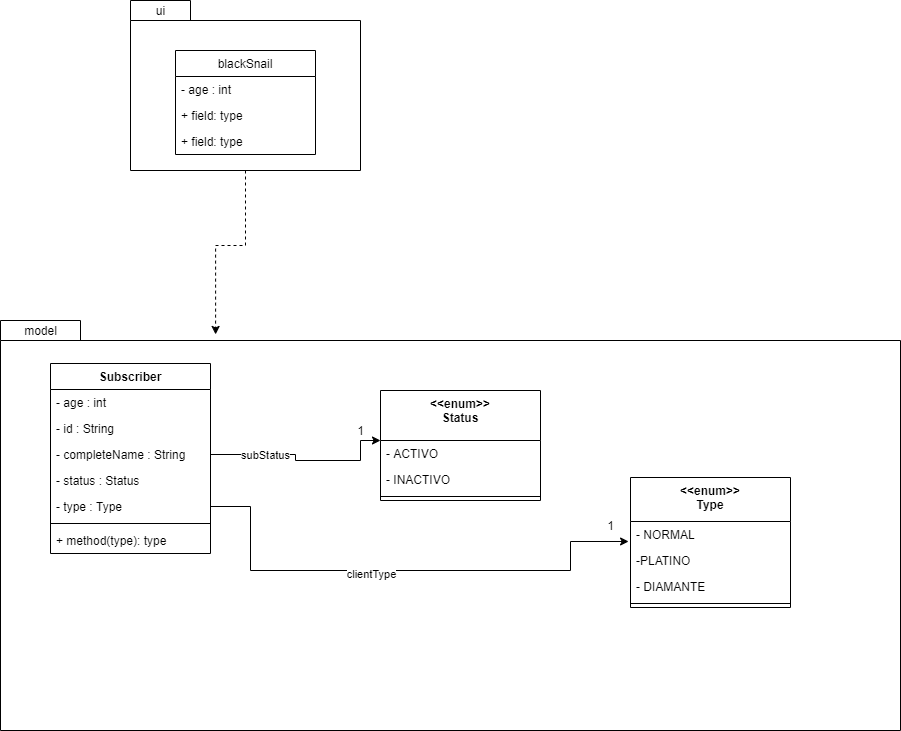

The diagram above was exported from draw.io. Its source (the exported page's mxGraphModel, read from the mxfile embedded in the PNG):
<mxGraphModel dx="1422" dy="794" grid="1" gridSize="10" guides="1" tooltips="1" connect="1" arrows="1" fold="1" page="1" pageScale="1" pageWidth="827" pageHeight="1169" math="0" shadow="0">
  <root>
    <mxCell id="0" />
    <mxCell id="1" parent="0" />
    <mxCell id="TpDf0E_ugDWw6HCOxkNM-30" style="edgeStyle=orthogonalEdgeStyle;rounded=0;orthogonalLoop=1;jettySize=auto;html=1;exitX=0.5;exitY=1;exitDx=0;exitDy=0;exitPerimeter=0;entryX=0.239;entryY=0.034;entryDx=0;entryDy=0;entryPerimeter=0;dashed=1;" edge="1" parent="1" source="TpDf0E_ugDWw6HCOxkNM-3" target="TpDf0E_ugDWw6HCOxkNM-4">
      <mxGeometry relative="1" as="geometry" />
    </mxCell>
    <mxCell id="TpDf0E_ugDWw6HCOxkNM-3" value="" style="shape=folder;fontStyle=1;spacingTop=10;tabWidth=60;tabHeight=20;tabPosition=left;html=1;" vertex="1" parent="1">
      <mxGeometry x="390" y="180" width="230" height="170" as="geometry" />
    </mxCell>
    <mxCell id="TpDf0E_ugDWw6HCOxkNM-4" value="" style="shape=folder;fontStyle=1;spacingTop=10;tabWidth=80;tabHeight=20;tabPosition=left;html=1;" vertex="1" parent="1">
      <mxGeometry x="260" y="500" width="900" height="410" as="geometry" />
    </mxCell>
    <mxCell id="TpDf0E_ugDWw6HCOxkNM-6" value="blackSnail" style="swimlane;fontStyle=0;childLayout=stackLayout;horizontal=1;startSize=26;fillColor=none;horizontalStack=0;resizeParent=1;resizeParentMax=0;resizeLast=0;collapsible=1;marginBottom=0;" vertex="1" parent="1">
      <mxGeometry x="435" y="230" width="140" height="104" as="geometry" />
    </mxCell>
    <mxCell id="TpDf0E_ugDWw6HCOxkNM-7" value="- age : int" style="text;strokeColor=none;fillColor=none;align=left;verticalAlign=top;spacingLeft=4;spacingRight=4;overflow=hidden;rotatable=0;points=[[0,0.5],[1,0.5]];portConstraint=eastwest;" vertex="1" parent="TpDf0E_ugDWw6HCOxkNM-6">
      <mxGeometry y="26" width="140" height="26" as="geometry" />
    </mxCell>
    <mxCell id="TpDf0E_ugDWw6HCOxkNM-8" value="+ field: type" style="text;strokeColor=none;fillColor=none;align=left;verticalAlign=top;spacingLeft=4;spacingRight=4;overflow=hidden;rotatable=0;points=[[0,0.5],[1,0.5]];portConstraint=eastwest;" vertex="1" parent="TpDf0E_ugDWw6HCOxkNM-6">
      <mxGeometry y="52" width="140" height="26" as="geometry" />
    </mxCell>
    <mxCell id="TpDf0E_ugDWw6HCOxkNM-9" value="+ field: type" style="text;strokeColor=none;fillColor=none;align=left;verticalAlign=top;spacingLeft=4;spacingRight=4;overflow=hidden;rotatable=0;points=[[0,0.5],[1,0.5]];portConstraint=eastwest;" vertex="1" parent="TpDf0E_ugDWw6HCOxkNM-6">
      <mxGeometry y="78" width="140" height="26" as="geometry" />
    </mxCell>
    <mxCell id="TpDf0E_ugDWw6HCOxkNM-16" value="Subscriber" style="swimlane;fontStyle=1;align=center;verticalAlign=top;childLayout=stackLayout;horizontal=1;startSize=26;horizontalStack=0;resizeParent=1;resizeParentMax=0;resizeLast=0;collapsible=1;marginBottom=0;" vertex="1" parent="1">
      <mxGeometry x="310" y="543" width="160" height="190" as="geometry" />
    </mxCell>
    <mxCell id="TpDf0E_ugDWw6HCOxkNM-11" value="- age : int" style="text;strokeColor=none;fillColor=none;align=left;verticalAlign=top;spacingLeft=4;spacingRight=4;overflow=hidden;rotatable=0;points=[[0,0.5],[1,0.5]];portConstraint=eastwest;" vertex="1" parent="TpDf0E_ugDWw6HCOxkNM-16">
      <mxGeometry y="26" width="160" height="26" as="geometry" />
    </mxCell>
    <mxCell id="TpDf0E_ugDWw6HCOxkNM-12" value="- id : String" style="text;strokeColor=none;fillColor=none;align=left;verticalAlign=top;spacingLeft=4;spacingRight=4;overflow=hidden;rotatable=0;points=[[0,0.5],[1,0.5]];portConstraint=eastwest;" vertex="1" parent="TpDf0E_ugDWw6HCOxkNM-16">
      <mxGeometry y="52" width="160" height="26" as="geometry" />
    </mxCell>
    <mxCell id="TpDf0E_ugDWw6HCOxkNM-14" value="- completeName : String" style="text;strokeColor=none;fillColor=none;align=left;verticalAlign=top;spacingLeft=4;spacingRight=4;overflow=hidden;rotatable=0;points=[[0,0.5],[1,0.5]];portConstraint=eastwest;" vertex="1" parent="TpDf0E_ugDWw6HCOxkNM-16">
      <mxGeometry y="78" width="160" height="26" as="geometry" />
    </mxCell>
    <mxCell id="TpDf0E_ugDWw6HCOxkNM-15" value="- status : Status" style="text;strokeColor=none;fillColor=none;align=left;verticalAlign=top;spacingLeft=4;spacingRight=4;overflow=hidden;rotatable=0;points=[[0,0.5],[1,0.5]];portConstraint=eastwest;" vertex="1" parent="TpDf0E_ugDWw6HCOxkNM-16">
      <mxGeometry y="104" width="160" height="26" as="geometry" />
    </mxCell>
    <mxCell id="TpDf0E_ugDWw6HCOxkNM-17" value="- type : Type" style="text;strokeColor=none;fillColor=none;align=left;verticalAlign=top;spacingLeft=4;spacingRight=4;overflow=hidden;rotatable=0;points=[[0,0.5],[1,0.5]];portConstraint=eastwest;" vertex="1" parent="TpDf0E_ugDWw6HCOxkNM-16">
      <mxGeometry y="130" width="160" height="26" as="geometry" />
    </mxCell>
    <mxCell id="TpDf0E_ugDWw6HCOxkNM-18" value="" style="line;strokeWidth=1;fillColor=none;align=left;verticalAlign=middle;spacingTop=-1;spacingLeft=3;spacingRight=3;rotatable=0;labelPosition=right;points=[];portConstraint=eastwest;" vertex="1" parent="TpDf0E_ugDWw6HCOxkNM-16">
      <mxGeometry y="156" width="160" height="8" as="geometry" />
    </mxCell>
    <mxCell id="TpDf0E_ugDWw6HCOxkNM-19" value="+ method(type): type" style="text;strokeColor=none;fillColor=none;align=left;verticalAlign=top;spacingLeft=4;spacingRight=4;overflow=hidden;rotatable=0;points=[[0,0.5],[1,0.5]];portConstraint=eastwest;" vertex="1" parent="TpDf0E_ugDWw6HCOxkNM-16">
      <mxGeometry y="164" width="160" height="26" as="geometry" />
    </mxCell>
    <mxCell id="TpDf0E_ugDWw6HCOxkNM-20" value="&lt;&lt;enum&gt;&gt;&#10;Type" style="swimlane;fontStyle=1;align=center;verticalAlign=top;childLayout=stackLayout;horizontal=1;startSize=44;horizontalStack=0;resizeParent=1;resizeParentMax=0;resizeLast=0;collapsible=1;marginBottom=0;" vertex="1" parent="1">
      <mxGeometry x="890" y="657" width="160" height="130" as="geometry">
        <mxRectangle x="780" y="516" width="90" height="30" as="alternateBounds" />
      </mxGeometry>
    </mxCell>
    <mxCell id="TpDf0E_ugDWw6HCOxkNM-21" value="- NORMAL" style="text;strokeColor=none;fillColor=none;align=left;verticalAlign=top;spacingLeft=4;spacingRight=4;overflow=hidden;rotatable=0;points=[[0,0.5],[1,0.5]];portConstraint=eastwest;" vertex="1" parent="TpDf0E_ugDWw6HCOxkNM-20">
      <mxGeometry y="44" width="160" height="26" as="geometry" />
    </mxCell>
    <mxCell id="TpDf0E_ugDWw6HCOxkNM-32" value="-PLATINO" style="text;strokeColor=none;fillColor=none;align=left;verticalAlign=top;spacingLeft=4;spacingRight=4;overflow=hidden;rotatable=0;points=[[0,0.5],[1,0.5]];portConstraint=eastwest;" vertex="1" parent="TpDf0E_ugDWw6HCOxkNM-20">
      <mxGeometry y="70" width="160" height="26" as="geometry" />
    </mxCell>
    <mxCell id="TpDf0E_ugDWw6HCOxkNM-31" value="- DIAMANTE" style="text;strokeColor=none;fillColor=none;align=left;verticalAlign=top;spacingLeft=4;spacingRight=4;overflow=hidden;rotatable=0;points=[[0,0.5],[1,0.5]];portConstraint=eastwest;" vertex="1" parent="TpDf0E_ugDWw6HCOxkNM-20">
      <mxGeometry y="96" width="160" height="26" as="geometry" />
    </mxCell>
    <mxCell id="TpDf0E_ugDWw6HCOxkNM-22" value="" style="line;strokeWidth=1;fillColor=none;align=left;verticalAlign=middle;spacingTop=-1;spacingLeft=3;spacingRight=3;rotatable=0;labelPosition=right;points=[];portConstraint=eastwest;" vertex="1" parent="TpDf0E_ugDWw6HCOxkNM-20">
      <mxGeometry y="122" width="160" height="8" as="geometry" />
    </mxCell>
    <mxCell id="TpDf0E_ugDWw6HCOxkNM-24" value="&lt;&lt;enum&gt;&gt;&#10;Status" style="swimlane;fontStyle=1;align=center;verticalAlign=top;childLayout=stackLayout;horizontal=1;startSize=50;horizontalStack=0;resizeParent=1;resizeParentMax=0;resizeLast=0;collapsible=1;marginBottom=0;" vertex="1" parent="1">
      <mxGeometry x="640" y="570" width="160" height="110" as="geometry" />
    </mxCell>
    <mxCell id="TpDf0E_ugDWw6HCOxkNM-25" value="- ACTIVO" style="text;strokeColor=none;fillColor=none;align=left;verticalAlign=top;spacingLeft=4;spacingRight=4;overflow=hidden;rotatable=0;points=[[0,0.5],[1,0.5]];portConstraint=eastwest;" vertex="1" parent="TpDf0E_ugDWw6HCOxkNM-24">
      <mxGeometry y="50" width="160" height="26" as="geometry" />
    </mxCell>
    <mxCell id="TpDf0E_ugDWw6HCOxkNM-37" value="- INACTIVO" style="text;strokeColor=none;fillColor=none;align=left;verticalAlign=top;spacingLeft=4;spacingRight=4;overflow=hidden;rotatable=0;points=[[0,0.5],[1,0.5]];portConstraint=eastwest;" vertex="1" parent="TpDf0E_ugDWw6HCOxkNM-24">
      <mxGeometry y="76" width="160" height="26" as="geometry" />
    </mxCell>
    <mxCell id="TpDf0E_ugDWw6HCOxkNM-26" value="" style="line;strokeWidth=1;fillColor=none;align=left;verticalAlign=middle;spacingTop=-1;spacingLeft=3;spacingRight=3;rotatable=0;labelPosition=right;points=[];portConstraint=eastwest;" vertex="1" parent="TpDf0E_ugDWw6HCOxkNM-24">
      <mxGeometry y="102" width="160" height="8" as="geometry" />
    </mxCell>
    <mxCell id="TpDf0E_ugDWw6HCOxkNM-28" style="edgeStyle=orthogonalEdgeStyle;rounded=0;orthogonalLoop=1;jettySize=auto;html=1;" edge="1" parent="1" source="TpDf0E_ugDWw6HCOxkNM-14">
      <mxGeometry relative="1" as="geometry">
        <mxPoint x="640" y="620" as="targetPoint" />
        <Array as="points">
          <mxPoint x="555" y="634" />
          <mxPoint x="555" y="640" />
          <mxPoint x="620" y="640" />
          <mxPoint x="620" y="620" />
        </Array>
      </mxGeometry>
    </mxCell>
    <mxCell id="TpDf0E_ugDWw6HCOxkNM-38" value="subStatus&lt;br&gt;" style="edgeLabel;html=1;align=center;verticalAlign=middle;resizable=0;points=[];" vertex="1" connectable="0" parent="TpDf0E_ugDWw6HCOxkNM-28">
      <mxGeometry x="0.0918" y="2" relative="1" as="geometry">
        <mxPoint x="-47" y="-4" as="offset" />
      </mxGeometry>
    </mxCell>
    <mxCell id="TpDf0E_ugDWw6HCOxkNM-29" style="edgeStyle=orthogonalEdgeStyle;rounded=0;orthogonalLoop=1;jettySize=auto;html=1;exitX=1;exitY=0.5;exitDx=0;exitDy=0;entryX=-0.012;entryY=0.769;entryDx=0;entryDy=0;entryPerimeter=0;" edge="1" parent="1" source="TpDf0E_ugDWw6HCOxkNM-17" target="TpDf0E_ugDWw6HCOxkNM-21">
      <mxGeometry relative="1" as="geometry">
        <Array as="points">
          <mxPoint x="510" y="686" />
          <mxPoint x="510" y="750" />
          <mxPoint x="830" y="750" />
          <mxPoint x="830" y="721" />
        </Array>
      </mxGeometry>
    </mxCell>
    <mxCell id="TpDf0E_ugDWw6HCOxkNM-39" value="clientType" style="edgeLabel;html=1;align=center;verticalAlign=middle;resizable=0;points=[];" vertex="1" connectable="0" parent="TpDf0E_ugDWw6HCOxkNM-29">
      <mxGeometry x="-0.3953" y="-3" relative="1" as="geometry">
        <mxPoint x="69" as="offset" />
      </mxGeometry>
    </mxCell>
    <mxCell id="TpDf0E_ugDWw6HCOxkNM-40" value="model" style="text;html=1;align=center;verticalAlign=middle;resizable=0;points=[];autosize=1;strokeColor=none;fillColor=none;" vertex="1" parent="1">
      <mxGeometry x="275" y="500" width="50" height="20" as="geometry" />
    </mxCell>
    <mxCell id="TpDf0E_ugDWw6HCOxkNM-41" value="ui" style="text;html=1;align=center;verticalAlign=middle;resizable=0;points=[];autosize=1;strokeColor=none;fillColor=none;" vertex="1" parent="1">
      <mxGeometry x="410" y="180" width="20" height="20" as="geometry" />
    </mxCell>
    <mxCell id="TpDf0E_ugDWw6HCOxkNM-42" value="1" style="text;html=1;align=center;verticalAlign=middle;resizable=0;points=[];autosize=1;strokeColor=none;fillColor=none;" vertex="1" parent="1">
      <mxGeometry x="860" y="695" width="20" height="20" as="geometry" />
    </mxCell>
    <mxCell id="TpDf0E_ugDWw6HCOxkNM-43" value="1" style="text;html=1;align=center;verticalAlign=middle;resizable=0;points=[];autosize=1;strokeColor=none;fillColor=none;" vertex="1" parent="1">
      <mxGeometry x="610" y="600" width="20" height="20" as="geometry" />
    </mxCell>
  </root>
</mxGraphModel>